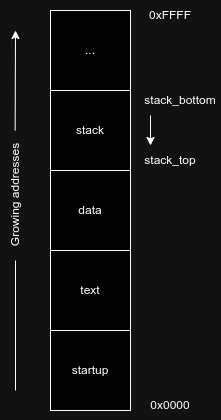

The diagram above was exported from draw.io. Its source (the exported page's mxGraphModel, read from the mxfile embedded in the PNG):
<mxGraphModel dx="344" dy="1123" grid="1" gridSize="10" guides="1" tooltips="1" connect="1" arrows="1" fold="1" page="1" pageScale="1" pageWidth="827" pageHeight="1169" math="0" shadow="0">
  <root>
    <mxCell id="0" />
    <mxCell id="1" parent="0" />
    <mxCell id="IWv3u4KESDrY0vafj1z_-1" value="..." style="whiteSpace=wrap;html=1;aspect=fixed;" vertex="1" parent="1">
      <mxGeometry x="160" y="80" width="80" height="80" as="geometry" />
    </mxCell>
    <mxCell id="IWv3u4KESDrY0vafj1z_-2" value="stack" style="whiteSpace=wrap;html=1;aspect=fixed;" vertex="1" parent="1">
      <mxGeometry x="160" y="160" width="80" height="80" as="geometry" />
    </mxCell>
    <mxCell id="IWv3u4KESDrY0vafj1z_-3" value="data" style="whiteSpace=wrap;html=1;aspect=fixed;" vertex="1" parent="1">
      <mxGeometry x="160" y="240" width="80" height="80" as="geometry" />
    </mxCell>
    <mxCell id="IWv3u4KESDrY0vafj1z_-4" value="text" style="whiteSpace=wrap;html=1;aspect=fixed;" vertex="1" parent="1">
      <mxGeometry x="160" y="320" width="80" height="80" as="geometry" />
    </mxCell>
    <mxCell id="IWv3u4KESDrY0vafj1z_-5" value="startup" style="whiteSpace=wrap;html=1;aspect=fixed;" vertex="1" parent="1">
      <mxGeometry x="160" y="400" width="80" height="80" as="geometry" />
    </mxCell>
    <mxCell id="IWv3u4KESDrY0vafj1z_-12" value="" style="endArrow=classic;html=1;rounded=0;" edge="1" parent="1">
      <mxGeometry width="50" height="50" relative="1" as="geometry">
        <mxPoint x="124.66" y="200" as="sourcePoint" />
        <mxPoint x="125" y="100" as="targetPoint" />
      </mxGeometry>
    </mxCell>
    <mxCell id="IWv3u4KESDrY0vafj1z_-13" value="Growing addresses" style="text;html=1;align=center;verticalAlign=middle;resizable=0;points=[];autosize=1;strokeColor=none;fillColor=none;rotation=-90;" vertex="1" parent="1">
      <mxGeometry x="60" y="250" width="130" height="30" as="geometry" />
    </mxCell>
    <mxCell id="IWv3u4KESDrY0vafj1z_-14" value="" style="endArrow=none;html=1;rounded=0;" edge="1" parent="1">
      <mxGeometry width="50" height="50" relative="1" as="geometry">
        <mxPoint x="125" y="460" as="sourcePoint" />
        <mxPoint x="125" y="330" as="targetPoint" />
      </mxGeometry>
    </mxCell>
    <mxCell id="IWv3u4KESDrY0vafj1z_-15" value="0xFFFF" style="text;html=1;strokeColor=none;fillColor=none;align=center;verticalAlign=middle;whiteSpace=wrap;rounded=0;" vertex="1" parent="1">
      <mxGeometry x="250" y="70" width="60" height="30" as="geometry" />
    </mxCell>
    <mxCell id="IWv3u4KESDrY0vafj1z_-16" value="0x0000" style="text;html=1;strokeColor=none;fillColor=none;align=center;verticalAlign=middle;whiteSpace=wrap;rounded=0;" vertex="1" parent="1">
      <mxGeometry x="250" y="460" width="60" height="30" as="geometry" />
    </mxCell>
    <mxCell id="IWv3u4KESDrY0vafj1z_-17" value="stack_bottom" style="text;html=1;strokeColor=none;fillColor=none;align=center;verticalAlign=middle;whiteSpace=wrap;rounded=0;" vertex="1" parent="1">
      <mxGeometry x="250" y="160" width="80" height="20" as="geometry" />
    </mxCell>
    <mxCell id="IWv3u4KESDrY0vafj1z_-18" value="stack_top" style="text;html=1;strokeColor=none;fillColor=none;align=center;verticalAlign=middle;whiteSpace=wrap;rounded=0;" vertex="1" parent="1">
      <mxGeometry x="240" y="220" width="80" height="20" as="geometry" />
    </mxCell>
    <mxCell id="IWv3u4KESDrY0vafj1z_-19" value="" style="endArrow=classic;html=1;rounded=0;" edge="1" parent="1">
      <mxGeometry width="50" height="50" relative="1" as="geometry">
        <mxPoint x="260" y="185" as="sourcePoint" />
        <mxPoint x="260" y="215" as="targetPoint" />
      </mxGeometry>
    </mxCell>
  </root>
</mxGraphModel>